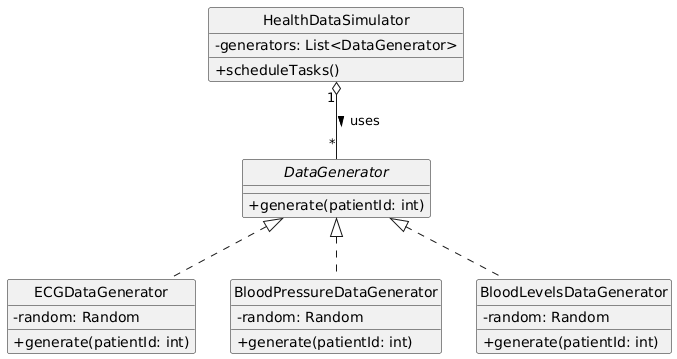

The diagram above was rendered by PlantUML. Its source (embedded in the PNG):
@startuml
skinparam classAttributeIconSize 0
skinparam style strictuml

class HealthDataSimulator {
    - generators: List<DataGenerator>
    + scheduleTasks()
}

interface DataGenerator {
    + generate(patientId: int)
}

class ECGDataGenerator {
    - random: Random
    + generate(patientId: int)
}

class BloodPressureDataGenerator {
    - random: Random
    + generate(patientId: int)
}

class BloodLevelsDataGenerator {
    - random: Random
    + generate(patientId: int)
}

HealthDataSimulator "1" o-- "*" DataGenerator : uses >
DataGenerator <|.. ECGDataGenerator
DataGenerator <|.. BloodPressureDataGenerator
DataGenerator <|.. BloodLevelsDataGenerator
@enduml